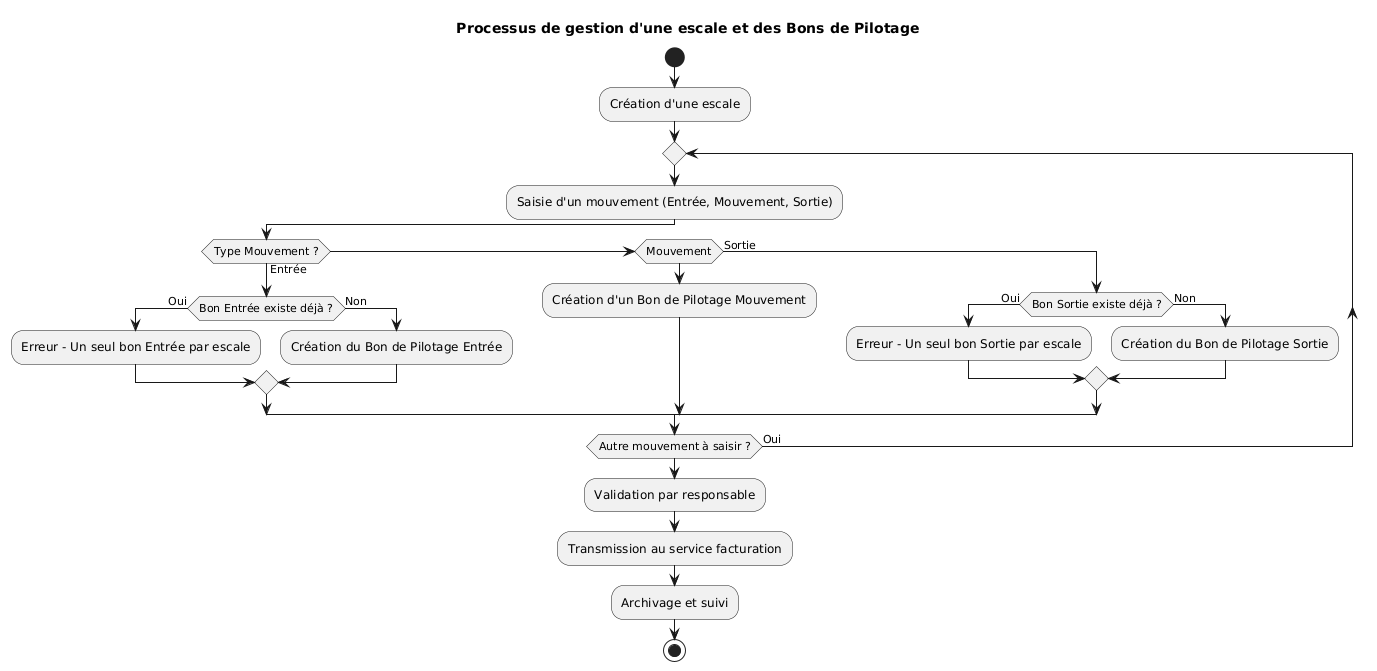

The diagram above was rendered by PlantUML. Its source (embedded in the PNG):
@startuml
title Processus de gestion d'une escale et des Bons de Pilotage

start

:Création d'une escale;
repeat
    :Saisie d'un mouvement (Entrée, Mouvement, Sortie);
    if (Type Mouvement ?) then (Entrée)
        if (Bon Entrée existe déjà ?) then (Oui)
            :Erreur - Un seul bon Entrée par escale;
        else (Non)
            :Création du Bon de Pilotage Entrée;
        endif
    else if (Mouvement)
        :Création d'un Bon de Pilotage Mouvement;
    else (Sortie)
        if (Bon Sortie existe déjà ?) then (Oui)
            :Erreur - Un seul bon Sortie par escale;
        else (Non)
            :Création du Bon de Pilotage Sortie;
        endif
    endif
repeat while (Autre mouvement à saisir ?) is (Oui)
:Validation par responsable;
:Transmission au service facturation;
:Archivage et suivi;
stop
@enduml